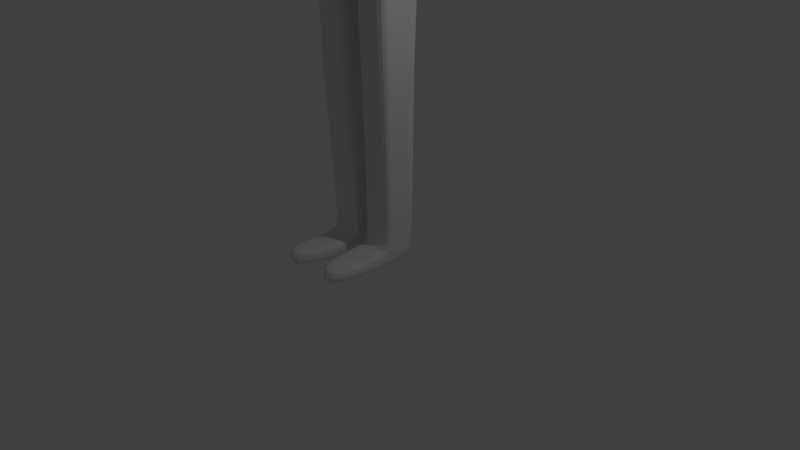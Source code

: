 # Source: Warrior_template_2_mesh.blend  (saved by Blender 2.73.0; exported with 4.5.12 LTS)
import bpy
from mathutils import Matrix  # noqa: F401  (used for matrix-valued properties, if any)

bpy.ops.wm.read_factory_settings(use_empty=True)
scene = bpy.context.scene
scene.name = 'Scene'

# ---- collections
col_collection_1 = bpy.data.collections.new('Collection 1'); scene.collection.children.link(col_collection_1)

# ---- materials (node trees are filled in below, after node groups)
mat_material = bpy.data.materials.new('Material')
mat_material.alpha_threshold = 0.0
mat_material.use_transparent_shadow = False
mat_material.roughness = 0.5
mat_material.line_color = (0.0, 0.0, 0.0, 1.0)

# ---- material node trees

# ---- world
world_world = bpy.data.worlds.new('World'); scene.world = world_world
world_world.color = (0.05088, 0.05088, 0.05088)
world_world.use_sun_shadow = False
world_world.sun_shadow_jitter_overblur = 0.0
world_world.cycles.sampling_method = 'MANUAL'
world_world.cycles.sample_map_resolution = 256

# ---- cameras
cam_camera = bpy.data.cameras.new('Camera')
cam_camera.clip_end = 100.0
cam_camera.lens = 35.0
cam_camera.sensor_width = 32.0
cam_camera.sensor_height = 18.0
cam_camera.ortho_scale = 7.314
cam_camera.dof.focus_distance = 0.0
cam_camera.dof.aperture_fstop = 128.0

# ---- lights
light_lamp = bpy.data.lights.new('Lamp', 'POINT')
light_lamp.transmission_factor = 0.0
light_lamp.cutoff_distance = 30.0
light_lamp.energy = 100.0
light_lamp.shadow_buffer_clip_start = 1.001
light_lamp.shadow_soft_size = 0.1
light_lamp.shadow_maximum_resolution = 0.006
light_lamp.use_absolute_resolution = True
light_lamp.cycles.use_multiple_importance_sampling = False

# ---- meshes
me_cube = bpy.data.meshes.new('Cube')
me_cube.from_pydata([(0.5627, 0.3255, 3.647), (0.5627, -0.321, 3.647), (1.148, 0.3058, 5.487), (1.053, -0.2192, 5.409), (0.5627, -5.96e-08, 3.647), (1.788e-07, 0.3986, 3.647), (0.6609, 0.3986, 4.647), (0.0, -0.321, 3.647), (0.6609, -0.4294, 4.647), (1.151, 0.03755, 5.539), (2.384e-07, 0.3986, 5.754), (-5.364e-07, -0.4981, 5.754), (2.384e-07, 0.3986, 4.647), (-2.98e-07, -0.4981, 4.647), (0.6609, -2.98e-07, 4.647), (0.275, -0.3348, 6.441), (5.96e-08, 1.192e-07, 3.647), (0.5627, -0.1607, 3.647), (0.9918, 0.2952, 5.327), (0.8996, -0.1459, 5.21), (1.143, -0.05071, 5.535), (0.5627, 0.1607, 3.647), (0.1258, 0.3986, 3.647), (0.5627, 0.3986, 4.147), (0.1258, -0.321, 3.647), (0.5627, -0.4294, 4.147), (1.159, 0.1258, 5.542), (0.5, 0.3986, 5.754), (0.5, -0.4981, 5.754), (0.3706, 0.3986, 4.647), (2.384e-07, 0.3986, 5.147), (2.086e-07, 0.3986, 4.147), (0.3706, -0.4981, 4.647), (-1.49e-07, -0.4294, 4.147), (-4.172e-07, -0.5331, 5.147), (0.6609, -0.1607, 4.647), (0.6609, 0.1607, 4.647), (0.5627, -1.788e-07, 4.147), (0.8437, 0.08116, 5.147), (-3.427e-07, -0.1607, 5.824), (4.47e-08, 0.1607, 5.824), (0.4481, 0.02411, 5.832), (0.1258, 2.98e-08, 3.647), (1.192e-07, 0.1607, 3.647), (2.98e-08, -0.1607, 3.647), (0.1258, -0.1607, 3.647), (0.1258, 0.1607, 3.647), (0.4508, 0.1836, 5.811), (0.4508, -0.1378, 5.811), (0.9284, 0.2241, 5.184), (0.5627, 0.1607, 4.147), (0.5627, -0.1607, 4.147), (0.5, -0.5331, 5.147), (0.2992, -0.4294, 4.147), (0.2992, 0.3986, 4.147), (0.5, 0.3986, 5.147), (0.8357, -0.007092, 5.143), (1.208, 0.3023, 5.439), (1.113, -0.2228, 5.362), (1.211, 0.03401, 5.491), (1.042, 0.2776, 5.347), (0.9412, -0.1388, 5.21), (1.203, -0.05424, 5.488), (1.219, 0.1223, 5.495), (0.9037, 0.07762, 5.099), (0.9652, 0.2343, 5.212), (0.8957, -0.01063, 5.096), (1.298, 0.297, 5.368), (1.203, -0.2281, 5.29), (1.301, 0.02871, 5.42), (1.132, 0.2723, 5.276), (1.031, -0.1441, 5.138), (1.293, -0.05955, 5.416), (1.309, 0.117, 5.424), (0.9937, 0.07232, 5.028), (1.055, 0.229, 5.14), (0.9857, -0.01593, 5.024), (1.685, 0.2647, 4.974), (1.599, -0.2252, 4.907), (1.697, 0.03155, 5.037), (1.528, 0.2751, 4.893), (1.427, -0.1413, 4.755), (1.689, -0.0567, 5.033), (1.705, 0.1198, 5.04), (1.389, 0.07516, 4.645), (1.451, 0.2318, 4.757), (1.381, -0.01309, 4.641), (1.781, 0.259, 4.898), (1.695, -0.2084, 4.829), (1.793, 0.02589, 4.961), (1.624, 0.2695, 4.817), (1.523, -0.1469, 4.679), (1.785, -0.06236, 4.957), (1.801, 0.1141, 4.965), (1.485, 0.0695, 4.569), (1.547, 0.2261, 4.682), (1.477, -0.01875, 4.565), (0.873, 0.03419, 5.803), (0.8523, 0.3499, 5.713), (0.8526, -0.3056, 5.74), (0.8756, 0.1593, 5.784), (0.8757, -0.09244, 5.778), (0.6542, -0.3992, 5.142), (0.7079, 0.3648, 5.152), (2.478, 0.1792, 4.099), (2.469, -0.05373, 4.083), (2.48, 0.03487, 4.101), (2.463, 0.1853, 4.069), (2.452, -0.0574, 4.05), (2.479, -0.03758, 4.1), (2.48, 0.1073, 4.103), (2.448, 0.07068, 4.042), (2.454, 0.1993, 4.054), (2.447, -0.001774, 4.041), (2.188, -0.02567, 3.952), (2.257, 0.2192, 4.068), (2.196, 0.06258, 3.956), (2.511, 0.1072, 4.351), (2.495, -0.06928, 4.344), (2.233, -0.1538, 4.066), (2.334, 0.2626, 4.203), (2.503, 0.01897, 4.347), (2.406, -0.2154, 4.215), (2.491, 0.2521, 4.285), (2.532, 0.2603, 4.107), (2.52, -0.1328, 4.085), (2.534, 0.03099, 4.111), (2.507, 0.2707, 4.022), (2.493, -0.1364, 3.981), (2.533, -0.05581, 4.109), (2.535, 0.1178, 4.113), (2.485, 0.07401, 3.985), (2.495, 0.2281, 4.001), (2.484, -0.01279, 3.983), (2.745, 0.2781, 4.056), (2.733, -0.1804, 4.035), (2.747, 0.02091, 4.06), (2.725, 0.2896, 4.017), (2.703, -0.1844, 3.977), (2.746, -0.07644, 4.058), (2.748, 0.1183, 4.062), (2.704, 0.06902, 3.981), (2.713, 0.2418, 3.997), (2.703, -0.02833, 3.979), (2.745, -0.08223, 4.056), (2.706, -0.08296, 3.983), (2.843, -0.1794, 4.004), (2.827, -0.184, 3.973), (2.852, -0.09604, 4.02), (2.823, -0.09652, 3.967), (2.704, 0.03373, 3.98), (2.747, 0.01947, 4.06), (2.709, 0.1642, 3.989), (2.748, 0.1537, 4.06), (3.014, -0.0731, 3.974), (2.983, -0.03811, 3.917), (3.014, -0.07731, 3.973), (2.985, -0.07784, 3.92), (2.983, 0.007022, 3.918), (3.015, -0.003348, 3.976), (3.038, 0.03795, 3.94), (3.039, 0.1087, 3.942), (3.007, 0.07293, 3.883), (3.007, 0.04728, 3.882), (3.038, 0.03691, 3.94), (3.01, 0.1422, 3.889), (3.038, 0.1346, 3.941), (2.97, 0.2555, 3.994), (2.955, 0.2639, 3.965), (2.947, 0.2291, 3.951), (2.944, 0.1727, 3.945), (2.972, 0.1651, 3.997), (3.299, -0.08092, 3.851), (3.267, -0.04594, 3.794), (3.298, -0.08513, 3.85), (3.27, -0.08567, 3.797), (3.268, -0.0008039, 3.795), (3.3, -0.01117, 3.853), (3.3, 0.03371, 3.839), (3.3, 0.1045, 3.841), (3.268, 0.06869, 3.782), (3.268, 0.04303, 3.781), (3.3, 0.03266, 3.839), (3.272, 0.1379, 3.788), (3.3, 0.1303, 3.84), (3.196, 0.2376, 3.929), (3.182, 0.246, 3.9), (3.173, 0.2112, 3.886), (3.17, 0.1548, 3.88), (3.198, 0.1472, 3.932), (3.009, -0.1838, 3.93), (2.992, -0.1889, 3.899), (3.017, -0.09161, 3.946), (2.989, -0.09215, 3.893), (0.8105, 0.06247, 4.961), (0.771, 0.3449, 5.012), (0.7657, -0.2465, 4.996), (0.8072, 0.2095, 4.981), (0.8009, -0.04183, 4.958), (0.9733, 0.2686, 5.265), (0.9651, -0.1881, 5.305), (0.2155, 0.0001323, 5.84), (0.2148, 0.1716, 5.817), (0.2254, -0.1493, 5.817), (0.0006294, -0.0001834, 6.725), (0.0006292, -0.1609, 6.1), (0.0006296, 0.1606, 6.1), (0.2161, -5.099e-05, 6.1), (0.2154, 0.1715, 6.1), (0.226, -0.1495, 6.1), (0.0006292, -0.3444, 6.124), (0.0006296, 0.2529, 6.124), (0.2327, -5.099e-05, 6.134), (0.2154, 0.2638, 6.124), (0.226, -0.3329, 6.124), (0.0006292, -0.2975, 6.695), (0.0006296, 0.2529, 6.695), (0.2161, -5.099e-05, 6.695), (0.1664, 0.184, 6.695), (0.1742, -0.2532, 6.695), (0.2651, -0.001903, 6.441), (0.2644, 0.262, 6.441), (0.0006292, -0.3444, 6.441), (0.0006296, 0.3068, 6.441), (0.5627, 0.3255, 3.561), (0.5627, -0.321, 3.561), (0.5627, -5.96e-08, 3.561), (0.5627, -0.1607, 3.561), (0.5627, 0.1607, 3.561), (0.1258, 0.3986, 3.561), (0.1258, -0.321, 3.561), (0.1258, 2.98e-08, 3.561), (0.1258, -0.1607, 3.561), (0.1258, 0.1607, 3.561), (0.5627, 0.2752, 2.264), (0.5627, -0.2937, 2.264), (0.5627, -0.005479, 2.264), (0.5627, -0.1408, 2.264), (0.5627, 0.075, 2.264), (0.1258, 0.2752, 2.264), (0.1258, -0.2937, 2.264), (0.1258, -0.005479, 2.264), (0.1258, -0.1408, 2.264), (0.1258, 0.075, 2.264), (0.4971, 0.2888, 0.444), (0.4971, -0.2058, 0.444), (0.4971, 0.01276, 0.444), (0.4971, -0.09855, 0.444), (0.4971, 0.1241, 0.444), (0.08718, 0.2888, 0.444), (0.08718, -0.2058, 0.444), (0.08718, 0.01276, 0.444), (0.08718, -0.09855, 0.444), (0.08718, 0.1241, 0.444), (0.4312, 0.3134, 0.102), (0.5155, -0.2494, 0.3346), (0.5155, -0.05106, 0.2429), (0.5155, -0.1521, 0.2896), (0.5155, 0.04998, 0.1962), (0.1824, 0.3134, 0.102), (0.07852, -0.2494, 0.3346), (0.07852, -0.05106, 0.2429), (0.07852, -0.1521, 0.2896), (0.07852, 0.04998, 0.1962), (0.3969, 0.2655, 0.03066), (0.4521, -0.3034, 0.2964), (0.484, -0.1308, 0.1624), (0.484, -0.2187, 0.2306), (0.484, -0.04289, 0.09411), (0.148, 0.2655, 0.03066), (0.09013, -0.3034, 0.2964), (0.0471, -0.1308, 0.1624), (0.0471, -0.2187, 0.2306), (0.0471, -0.04289, 0.09411), (0.4688, -1.073, 0.1159), (0.5059, -1.026, 0.3054), (0.5391, -1.089, 0.2019), (0.5295, -1.054, 0.2546), (0.5211, -1.082, 0.1492), (0.1921, -1.073, 0.1159), (0.1439, -1.026, 0.3054), (0.1219, -1.089, 0.2019), (0.1314, -1.054, 0.2546), (0.1398, -1.082, 0.1492), (0.1258, 0.2764, 2.104), (0.1258, 0.07933, 2.104), (0.1258, -0.00387, 2.104), (0.1258, -0.286, 2.104), (0.1258, -0.137, 2.104), (0.5627, -0.286, 2.104), (0.5627, 0.2764, 2.104), (0.5627, 0.07933, 2.104), (0.5627, -0.00387, 2.104), (0.5627, -0.137, 2.104)], [], [(38, 49, 65, 64), (55, 29, 12, 30), (54, 22, 5, 31), (53, 32, 13, 33), (52, 28, 11, 34), (51, 35, 8, 25), (50, 36, 14, 37), (49, 199, 18, 60, 65), (48, 203, 39, 11, 28), (201, 202, 208, 207), (46, 42, 16, 43), (45, 24, 7, 44), (42, 45, 44, 16), (45, 42, 231, 232), (24, 45, 232, 230), (22, 46, 43, 5), (46, 22, 229, 233), (42, 46, 233, 231), (100, 47, 41, 97), (27, 10, 40, 202, 47), (97, 41, 48, 101), (203, 201, 207, 209), (197, 49, 38, 194), (19, 56, 66, 61), (21, 50, 37, 4), (0, 23, 50, 21), (23, 6, 36, 50), (17, 51, 25, 1), (4, 37, 51, 17), (37, 14, 35, 51), (32, 52, 34, 13), (24, 53, 33, 7), (1, 25, 53, 24), (25, 8, 32, 53), (29, 54, 31, 12), (6, 23, 54, 29), (23, 0, 22, 54), (27, 55, 30, 10), (198, 56, 19, 196), (194, 38, 56, 198), (56, 38, 64, 66), (64, 65, 75, 74), (65, 60, 70, 75), (61, 66, 76, 71), (66, 64, 74, 76), (2, 26, 63, 57), (9, 20, 62, 59), (26, 9, 59, 63), (20, 3, 58, 62), (3, 200, 19, 61, 58), (18, 2, 57, 60), (74, 75, 85, 84), (75, 70, 80, 85), (71, 76, 86, 81), (76, 74, 84, 86), (57, 63, 73, 67), (59, 62, 72, 69), (63, 59, 69, 73), (62, 58, 68, 72), (58, 61, 71, 68), (60, 57, 67, 70), (84, 85, 95, 94), (85, 80, 90, 95), (81, 86, 96, 91), (86, 84, 94, 96), (67, 73, 83, 77), (69, 72, 82, 79), (73, 69, 79, 83), (72, 68, 78, 82), (68, 71, 81, 78), (70, 67, 77, 80), (77, 83, 93, 87), (79, 82, 92, 89), (83, 79, 89, 93), (82, 78, 88, 92), (78, 81, 91, 88), (80, 77, 87, 90), (20, 101, 99, 3), (2, 98, 100, 26), (26, 100, 97, 9), (9, 97, 101, 20), (101, 48, 28, 99), (98, 27, 47, 100), (2, 18, 103, 98), (123, 117, 110, 104), (117, 121, 106, 110), (121, 118, 109, 106), (119, 114, 113, 108), (115, 120, 107, 112), (108, 113, 133, 128), (116, 115, 112, 111), (120, 123, 104, 107), (122, 119, 108, 105), (118, 122, 105, 109), (114, 116, 111, 113), (89, 92, 118, 121), (93, 89, 121, 117), (88, 91, 119, 122), (92, 88, 122, 118), (94, 95, 115, 116), (91, 96, 114, 119), (95, 90, 120, 115), (96, 94, 116, 114), (90, 87, 123, 120), (87, 93, 117, 123), (128, 133, 143, 145, 138), (104, 110, 130, 124), (106, 109, 129, 126), (110, 106, 126, 130), (107, 104, 124, 127), (109, 105, 125, 129), (112, 107, 127, 132), (111, 112, 132, 131), (113, 111, 131, 133), (105, 108, 128, 125), (153, 152, 170, 171), (124, 130, 140, 153, 134), (126, 129, 139, 151, 136), (130, 126, 136, 140), (127, 124, 134, 137), (129, 125, 135, 144, 139), (132, 127, 137, 142), (131, 132, 142, 152, 141), (133, 131, 141, 150, 143), (125, 128, 138, 135), (145, 144, 148, 149), (149, 148, 192, 193), (138, 145, 149, 147), (144, 135, 146, 148), (135, 138, 147, 146), (150, 151, 159, 158), (152, 153, 166, 165), (165, 166, 184, 183), (144, 145, 157, 156), (145, 143, 155, 157), (139, 144, 156, 154), (151, 139, 154, 159), (143, 150, 158, 155), (167, 171, 189, 185), (151, 150, 163, 164), (136, 151, 164, 160), (150, 141, 162, 163), (153, 140, 161, 166), (140, 136, 160, 161), (141, 152, 165, 162), (155, 158, 176, 173), (134, 153, 171, 167), (152, 142, 169, 170), (137, 134, 167, 168), (142, 137, 168, 169), (174, 175, 173, 176, 177, 172), (182, 181, 180, 183, 184, 179, 178), (189, 188, 187, 186, 185), (158, 159, 177, 176), (160, 164, 182, 178), (168, 167, 185, 186), (157, 155, 173, 175), (166, 161, 179, 184), (159, 154, 172, 177), (162, 165, 183, 180), (171, 170, 188, 189), (164, 163, 181, 182), (170, 169, 187, 188), (156, 157, 175, 174), (163, 162, 180, 181), (169, 168, 186, 187), (154, 156, 174, 172), (161, 160, 178, 179), (190, 191, 193, 192), (147, 149, 193, 191), (148, 146, 190, 192), (146, 147, 191, 190), (35, 198, 196, 8), (36, 197, 194, 14), (14, 194, 198, 35), (195, 6, 29, 55, 103), (98, 103, 55, 27), (8, 196, 102, 52, 32), (18, 199, 195, 103), (195, 199, 49, 197), (6, 195, 197, 36), (19, 200, 102, 196), (200, 3, 99, 102), (102, 99, 28, 52), (47, 202, 201, 41), (41, 201, 203, 48), (207, 208, 213, 212), (209, 207, 212, 214), (39, 203, 209, 205), (202, 40, 206, 208), (220, 221, 218, 217), (15, 220, 217, 219), (205, 209, 214, 210), (208, 206, 211, 213), (218, 216, 204, 217), (217, 204, 215, 219), (222, 15, 219, 215), (221, 223, 216, 218), (210, 214, 15, 222), (213, 211, 223, 221), (214, 212, 220, 15), (212, 213, 221, 220), (232, 231, 241, 242), (230, 232, 242, 240), (233, 229, 239, 243), (231, 233, 243, 241), (1, 24, 230, 225), (22, 0, 224, 229), (0, 21, 228, 224), (4, 17, 227, 226), (21, 4, 226, 228), (17, 1, 225, 227), (288, 286, 251, 252), (287, 288, 252, 250), (285, 284, 249, 253), (286, 285, 253, 251), (225, 230, 240, 235), (229, 224, 234, 239), (224, 228, 238, 234), (226, 227, 237, 236), (228, 226, 236, 238), (227, 225, 235, 237), (252, 251, 261, 262), (250, 252, 262, 260), (253, 249, 259, 263), (251, 253, 263, 261), (289, 287, 250, 245), (284, 290, 244, 249), (290, 291, 248, 244), (292, 293, 247, 246), (291, 292, 246, 248), (293, 289, 245, 247), (262, 261, 271, 272), (260, 262, 272, 270), (263, 259, 269, 273), (261, 263, 273, 271), (245, 250, 260, 255), (249, 244, 254, 259), (244, 248, 258, 254), (246, 247, 257, 256), (248, 246, 256, 258), (247, 245, 255, 257), (272, 271, 281, 282), (270, 272, 282, 280), (273, 269, 279, 283), (271, 273, 283, 281), (255, 260, 270, 265), (259, 254, 264, 269), (254, 258, 268, 264), (256, 257, 267, 266), (258, 256, 266, 268), (257, 255, 265, 267), (276, 277, 282, 281), (277, 275, 280, 282), (274, 278, 283, 279), (278, 276, 281, 283), (265, 270, 280, 275), (269, 264, 274, 279), (264, 268, 278, 274), (266, 267, 277, 276), (268, 266, 276, 278), (267, 265, 275, 277), (237, 235, 289, 293), (238, 236, 292, 291), (236, 237, 293, 292), (234, 238, 291, 290), (239, 234, 290, 284), (235, 240, 287, 289), (241, 243, 285, 286), (243, 239, 284, 285), (240, 242, 288, 287), (242, 241, 286, 288)])
me_cube.materials.append(mat_material)
me_cube.use_remesh_preserve_volume = False
me_cube.use_remesh_preserve_attributes = False
me_cube.use_mirror_vertex_groups = False
me_cube.update()

# ---- objects
ob_cube = bpy.data.objects.new('Cube', me_cube)
ob_lamp = bpy.data.objects.new('Lamp', light_lamp)
ob_camera = bpy.data.objects.new('Camera', cam_camera)

# ---- transforms, parenting, visibility, modifiers, constraints
ob_cube.location = (0.0, 0.0, 0.0)
ob_cube.lock_rotations_4d = False
ob_cube.empty_display_type = 'ARROWS'
ob_cube.lineart.crease_threshold = 0.0
_m = ob_cube.modifiers.new('Mirror', 'MIRROR')
_m = ob_cube.modifiers.new('Subsurf', 'SUBSURF')
_m.uv_smooth = 'PRESERVE_CORNERS'
_m.quality = 2
_m.levels = 2
_m.show_only_control_edges = False
ob_lamp.location = (4.076, 1.005, 5.904)
ob_lamp.rotation_euler = (0.6503, 0.05522, 1.866)
ob_lamp.lock_rotations_4d = False
ob_lamp.empty_display_type = 'ARROWS'
ob_lamp.color = (0.0, 0.0, 0.0, 0.0)
ob_lamp.lineart.crease_threshold = 0.0
ob_camera.location = (7.481, -6.508, 5.344)
ob_camera.rotation_euler = (1.109, 0.01082, 0.8149)
ob_camera.lock_rotations_4d = False
ob_camera.empty_display_type = 'ARROWS'
ob_camera.color = (0.0, 0.0, 0.0, 0.0)
ob_camera.display_type = 'WIRE'
ob_camera.lineart.crease_threshold = 0.0

# ---- collection membership
col_collection_1.objects.link(ob_cube)
col_collection_1.objects.link(ob_lamp)
col_collection_1.objects.link(ob_camera)

# ---- scene / render settings (as saved in the file)
scene.camera = ob_camera
scene.frame_start = 1; scene.frame_end = 250; scene.frame_set(1)
scene.render.engine = 'BLENDER_EEVEE_NEXT'
scene.render.resolution_percentage = 50
scene.render.dither_intensity = 0.0
scene.cycles.use_denoising = False
scene.cycles.samples = 10
scene.cycles.sampling_pattern = 'TABULATED_SOBOL'
scene.cycles.light_sampling_threshold = 0.0
scene.cycles.use_adaptive_sampling = False
scene.cycles.use_light_tree = False
scene.cycles.blur_glossy = 0.0
scene.cycles.pixel_filter_type = 'GAUSSIAN'
scene.cycles.sample_clamp_indirect = 0.0
scene.view_settings.view_transform = 'Standard'
bpy.context.view_layer.update()
